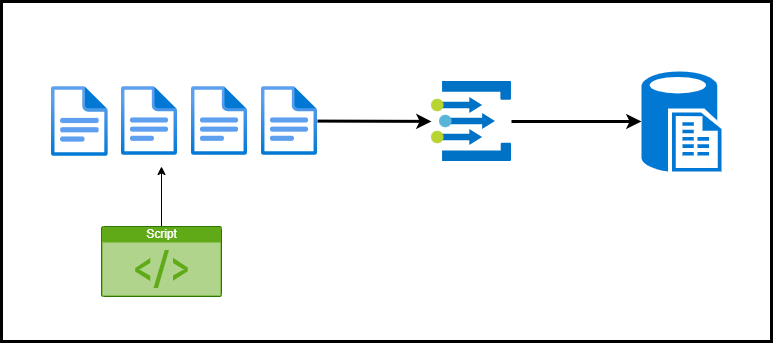

The diagram above was exported from draw.io. Its source (the exported page's mxGraphModel, read from the mxfile embedded in the PNG):
<mxGraphModel dx="2777" dy="916" grid="1" gridSize="10" guides="1" tooltips="1" connect="1" arrows="1" fold="1" page="1" pageScale="1" pageWidth="850" pageHeight="1100" math="0" shadow="0">
  <root>
    <mxCell id="0" />
    <mxCell id="1" parent="0" />
    <mxCell id="43" value="" style="rounded=0;whiteSpace=wrap;html=1;strokeWidth=3;" vertex="1" parent="1">
      <mxGeometry x="-820" y="30" width="770" height="340" as="geometry" />
    </mxCell>
    <mxCell id="36" style="edgeStyle=none;html=1;" edge="1" parent="1" source="3">
      <mxGeometry relative="1" as="geometry">
        <mxPoint x="-660" y="195" as="targetPoint" />
      </mxGeometry>
    </mxCell>
    <mxCell id="3" value="Script" style="html=1;strokeColor=#2D7600;fillColor=#60a917;labelPosition=center;verticalLabelPosition=middle;verticalAlign=top;align=center;fontSize=12;outlineConnect=0;spacingTop=-6;sketch=0;shape=mxgraph.sitemap.script;fontColor=#ffffff;" parent="1" vertex="1">
      <mxGeometry x="-720" y="255" width="120" height="70" as="geometry" />
    </mxCell>
    <mxCell id="18" value="" style="aspect=fixed;html=1;points=[];align=center;image;fontSize=12;image=img/lib/azure2/general/File.svg;fillColor=#00CC66;" parent="1" vertex="1">
      <mxGeometry x="-700" y="115" width="56.00000000000001" height="69" as="geometry" />
    </mxCell>
    <mxCell id="19" value="" style="aspect=fixed;html=1;points=[];align=center;image;fontSize=12;image=img/lib/azure2/general/File.svg;fillColor=#00CC66;" parent="1" vertex="1">
      <mxGeometry x="-770" y="115" width="56.81" height="70" as="geometry" />
    </mxCell>
    <mxCell id="39" style="edgeStyle=none;html=1;strokeWidth=3;" edge="1" parent="1" source="20" target="38">
      <mxGeometry relative="1" as="geometry" />
    </mxCell>
    <mxCell id="20" value="" style="aspect=fixed;html=1;points=[];align=center;image;fontSize=12;image=img/lib/azure2/general/File.svg;fillColor=#00CC66;" parent="1" vertex="1">
      <mxGeometry x="-560" y="115" width="56.00000000000001" height="69" as="geometry" />
    </mxCell>
    <mxCell id="21" value="" style="aspect=fixed;html=1;points=[];align=center;image;fontSize=12;image=img/lib/azure2/general/File.svg;fillColor=#00CC66;" parent="1" vertex="1">
      <mxGeometry x="-630" y="115" width="56.00000000000001" height="69" as="geometry" />
    </mxCell>
    <mxCell id="37" value="" style="verticalLabelPosition=bottom;html=1;verticalAlign=top;align=center;strokeColor=none;fillColor=#0078d4;shape=mxgraph.azure.sql_reporting;" vertex="1" parent="1">
      <mxGeometry x="-180" y="100" width="80" height="100" as="geometry" />
    </mxCell>
    <mxCell id="40" style="edgeStyle=none;html=1;strokeWidth=3;" edge="1" parent="1" source="38" target="37">
      <mxGeometry relative="1" as="geometry" />
    </mxCell>
    <mxCell id="38" value="" style="sketch=0;aspect=fixed;html=1;points=[];align=center;image;fontSize=12;image=img/lib/mscae/Event_Grid_Topics.svg;fillColor=#0078d4;" vertex="1" parent="1">
      <mxGeometry x="-390" y="110" width="80" height="80" as="geometry" />
    </mxCell>
  </root>
</mxGraphModel>